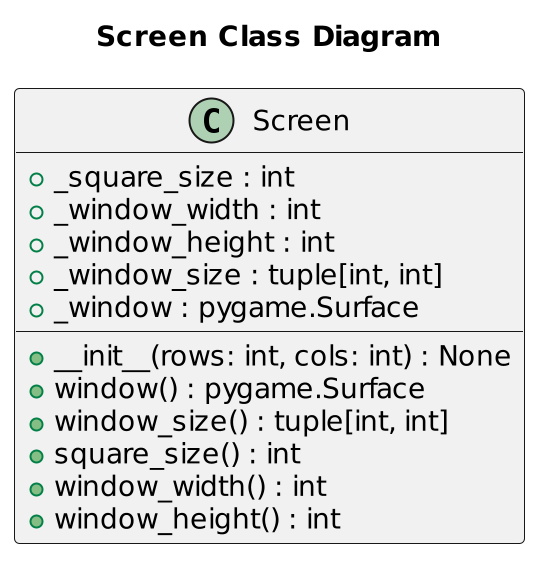

The diagram above was rendered by PlantUML. Its source (embedded in the PNG):
@startuml
scale 2
title "Screen Class Diagram"
class Screen {
    +__init__(rows: int, cols: int) : None
    +_square_size : int
    +_window_width : int
    +_window_height : int
    +_window_size : tuple[int, int]
    +_window : pygame.Surface

    +window() : pygame.Surface
    +window_size() : tuple[int, int]
    +square_size() : int
    +window_width() : int
    +window_height() : int
}
@enduml